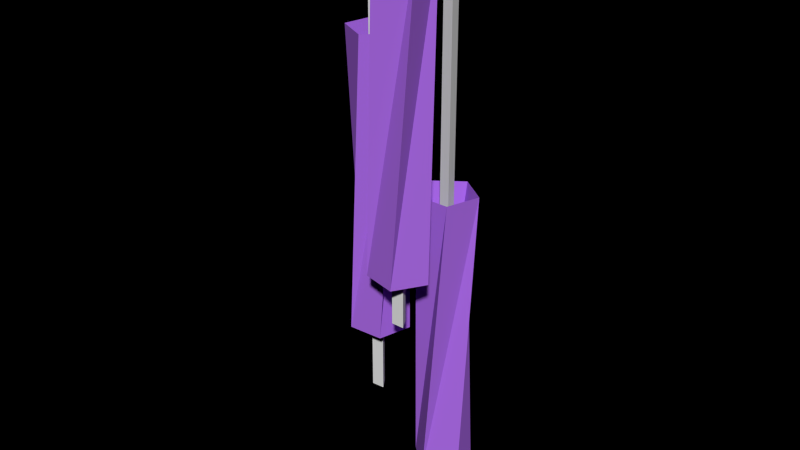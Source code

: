 # Source: lampa.blend  (saved by Blender 2.72.0; exported with 4.5.12 LTS)
import bpy
from mathutils import Matrix  # noqa: F401  (used for matrix-valued properties, if any)

bpy.ops.wm.read_factory_settings(use_empty=True)
scene = bpy.context.scene
scene.name = 'Scene'

# ---- collections
col_collection_1 = bpy.data.collections.new('Collection 1'); scene.collection.children.link(col_collection_1)

# ---- materials (node trees are filled in below, after node groups)
mat_purpl = bpy.data.materials.new('purpl')
mat_purpl.alpha_threshold = 0.0
mat_purpl.diffuse_color = (0.4125, 0.15, 0.7991, 1.0)
mat_purpl.roughness = 0.5
mat_white = bpy.data.materials.new('white')
mat_white.alpha_threshold = 0.0
mat_white.roughness = 0.5

# ---- material node trees
mat_purpl.use_nodes = True; mat_purpl.node_tree.nodes.clear()
_N = mat_purpl.node_tree.nodes; _L = mat_purpl.node_tree.links
n0 = _N.new('ShaderNodeOutputMaterial'); n0.name = 'Material Output'; n0.location = (300, 300)
n1 = _N.new('ShaderNodeBsdfDiffuse'); n1.name = 'Diffuse BSDF'; n1.location = (10, 300)
n1.inputs[0].default_value = (0.4147, 0.1494, 0.8, 1.0)
_L.new(n1.outputs[0], n0.inputs[0])
n0.is_active_output = True
mat_white.use_nodes = True; mat_white.node_tree.nodes.clear()
_N = mat_white.node_tree.nodes; _L = mat_white.node_tree.links
n0 = _N.new('ShaderNodeOutputMaterial'); n0.name = 'Material Output'; n0.location = (300, 300)
n1 = _N.new('ShaderNodeBsdfDiffuse'); n1.name = 'Diffuse BSDF'; n1.location = (10, 300)
_L.new(n1.outputs[0], n0.inputs[0])
n0.is_active_output = True

# ---- world
world_world = bpy.data.worlds.new('World'); scene.world = world_world
world_world.color = (0.0, -0.0, 0.0)
world_world.use_sun_shadow = False
world_world.sun_shadow_jitter_overblur = 0.0
world_world.cycles.sampling_method = 'MANUAL'
world_world.cycles.sample_map_resolution = 256

# ---- meshes
me_cylinder = bpy.data.meshes.new('Cylinder')
me_cylinder.from_pydata([(0.09033, -0.02668, 3.626), (0.09033, -0.02668, 4.899), (0.1119, -0.06409, 3.626), (0.1119, -0.06409, 4.899), (0.06874, -0.06409, 3.626), (0.06874, -0.06409, 4.899), (0.1069, 0.1842, 2.887), (0.1069, 0.1842, 4.887), (0.1174, 0.1423, 2.887), (0.1174, 0.1423, 4.887), (0.07582, 0.1542, 2.887), (0.07582, 0.1542, 4.887), (-0.1049, 0.1012, 3.25), (-0.1049, 0.1012, 4.747), (-0.08084, 0.06539, 3.25), (-0.08084, 0.06539, 4.747), (-0.1239, 0.06244, 3.25), (-0.1239, 0.06244, 4.747), (0.1649, 0.2375, 2.996), (0.1, 0.2614, 3.996), (0.1924, 0.1232, 2.996), (0.1951, 0.1923, 3.996), (0.09227, 0.06167, 2.996), (0.1588, 0.08047, 3.996), (0.00279, 0.1379, 2.996), (0.04122, 0.08047, 3.996), (0.04765, 0.2466, 2.996), (0.004894, 0.1923, 3.996), (0.1519, 0.2223, 3.096), (0.1, 0.2414, 3.896), (0.1739, 0.1308, 3.096), (0.1761, 0.1861, 3.896), (0.09382, 0.08161, 3.096), (0.147, 0.09665, 3.896), (0.02223, 0.1426, 3.096), (0.05298, 0.09665, 3.896), (0.05812, 0.2295, 3.096), (0.02392, 0.1861, 3.896), (-0.105, 0.1765, 3.496), (-0.1684, 0.149, 4.496), (-0.006118, 0.1129, 3.496), (-0.05186, 0.1647, 4.496), (-0.0361, -0.0007745, 3.496), (-0.0009597, 0.05874, 4.496), (-0.1535, -0.007388, 3.496), (-0.08601, -0.02242, 4.496), (-0.196, 0.1022, 3.496), (-0.1895, 0.03339, 4.496), (-0.1038, 0.1566, 3.596), (-0.1546, 0.1346, 4.396), (-0.02476, 0.1057, 3.596), (-0.06136, 0.1471, 4.396), (-0.04875, 0.01472, 3.596), (-0.02063, 0.06233, 4.396), (-0.1426, 0.009428, 3.596), (-0.08867, -0.002594, 4.396), (-0.1767, 0.09709, 3.596), (-0.1714, 0.04205, 4.396), (0.1895, -0.04194, 3.796), (0.1605, 0.02081, 4.796), (0.1282, -0.1422, 3.796), (0.1789, -0.0953, 4.796), (0.01384, -0.1149, 3.796), (0.07416, -0.1487, 4.796), (0.004478, 0.002251, 3.796), (-0.008966, -0.06554, 4.796), (0.113, 0.04736, 3.796), (0.0444, 0.0392, 4.796), (0.1695, -0.04353, 3.896), (0.1464, 0.006669, 4.696), (0.1205, -0.1238, 3.896), (0.1611, -0.08622, 4.696), (0.02903, -0.1019, 3.896), (0.07729, -0.1289, 4.696), (0.02154, -0.008179, 3.896), (0.01079, -0.06241, 4.696), (0.1084, 0.02791, 3.896), (0.05348, 0.02138, 4.696)], [], [(0, 1, 3, 2), (4, 5, 1, 0), (2, 3, 5, 4), (3, 1, 5), (0, 2, 4), (6, 7, 9, 8), (10, 11, 7, 6), (8, 9, 11, 10), (9, 7, 11), (6, 8, 10), (12, 13, 15, 14), (16, 17, 13, 12), (14, 15, 17, 16), (15, 13, 17), (12, 14, 16), (19, 21, 20), (21, 23, 22), (23, 25, 24), (25, 27, 26), (27, 19, 18), (30, 31, 29), (32, 33, 31), (34, 35, 33), (36, 37, 35), (28, 29, 37), (37, 29, 19), (35, 37, 27), (33, 35, 25), (21, 31, 33), (29, 31, 21), (39, 41, 40), (41, 43, 42), (43, 45, 44), (45, 47, 46), (47, 39, 38), (50, 51, 49), (52, 53, 51), (54, 55, 53), (56, 57, 55), (48, 49, 57), (57, 49, 39), (45, 55, 57), (53, 55, 45), (51, 53, 43), (49, 51, 41), (59, 61, 60), (61, 63, 62), (63, 65, 64), (65, 67, 66), (67, 59, 58), (70, 71, 69), (72, 73, 71), (74, 75, 73), (76, 77, 75), (68, 69, 77), (77, 69, 59), (75, 77, 67), (73, 75, 65), (71, 73, 63), (69, 71, 61), (18, 19, 20), (20, 21, 22), (22, 23, 24), (24, 25, 26), (26, 27, 18), (28, 30, 29), (30, 32, 31), (32, 34, 33), (34, 36, 35), (36, 28, 37), (27, 37, 19), (25, 35, 27), (23, 33, 25), (23, 21, 33), (19, 29, 21), (38, 39, 40), (40, 41, 42), (42, 43, 44), (44, 45, 46), (46, 47, 38), (48, 50, 49), (50, 52, 51), (52, 54, 53), (54, 56, 55), (56, 48, 57), (47, 57, 39), (47, 45, 57), (43, 53, 45), (41, 51, 43), (39, 49, 41), (58, 59, 60), (60, 61, 62), (62, 63, 64), (64, 65, 66), (66, 67, 58), (68, 70, 69), (70, 72, 71), (72, 74, 73), (74, 76, 75), (76, 68, 77), (67, 77, 59), (65, 75, 67), (63, 73, 65), (61, 71, 63), (59, 69, 61)])
me_cylinder.polygons.foreach_set('material_index', [1, 1, 1, 1, 1, 1, 1, 1, 1, 1, 1, 1, 1, 1, 1, 0, 0, 0, 0, 0, 0, 0, 0, 0, 0, 0, 0, 0, 0, 0, 0, 0, 0, 0, 0, 0, 0, 0, 0, 0, 0, 0, 0, 0, 0, 0, 0, 0, 0, 0, 0, 0, 0, 0, 0, 0, 0, 0, 0, 0, 0, 0, 0, 0, 0, 0, 0, 0, 0, 0, 0, 0, 0, 0, 0, 0, 0, 0, 0, 0, 0, 0, 0, 0, 0, 0, 0, 0, 0, 0, 0, 0, 0, 0, 0, 0, 0, 0, 0, 0, 0, 0, 0, 0, 0])
me_cylinder.materials.append(mat_purpl)
me_cylinder.materials.append(mat_white)
me_cylinder.use_remesh_preserve_volume = False
me_cylinder.use_remesh_preserve_attributes = False
me_cylinder.use_mirror_vertex_groups = False
me_cylinder.update()

# ---- objects
ob_cylinder = bpy.data.objects.new('Cylinder', me_cylinder)

# ---- transforms, parenting, visibility, modifiers, constraints
ob_cylinder.location = (0.0, 0.0, 0.0)
ob_cylinder.lineart.crease_threshold = 0.0

# ---- collection membership
col_collection_1.objects.link(ob_cylinder)

# ---- scene / render settings (as saved in the file)
scene.frame_start = 1; scene.frame_end = 250; scene.frame_set(0)
scene.render.engine = 'CYCLES'
scene.render.image_settings.color_mode = 'RGB'
scene.render.image_settings.compression = 90
scene.render.resolution_percentage = 25
scene.render.pixel_aspect_x = 100.0
scene.render.pixel_aspect_y = 100.0
scene.render.dither_intensity = 0.0
scene.render.bake_margin = 2
scene.render.bake_bias = 0.0
scene.cycles.use_denoising = False
scene.cycles.samples = 500
scene.cycles.sampling_pattern = 'TABULATED_SOBOL'
scene.cycles.light_sampling_threshold = 0.0
scene.cycles.use_adaptive_sampling = False
scene.cycles.use_light_tree = False
scene.cycles.blur_glossy = 0.0
scene.cycles.pixel_filter_type = 'GAUSSIAN'
scene.cycles.sample_clamp_indirect = 0.0
scene.view_settings.view_transform = 'Standard'
bpy.context.view_layer.update()

# ---- added for rendering (the .blend has no active camera and no usable light): camera, sun
cam_auto = bpy.data.cameras.new('AutoCamera')
cam_auto.lens = 50.0
cam_auto.sensor_width = 36.0
cam_auto.clip_end = 1000.0
ob_auto_camera = bpy.data.objects.new('AutoCamera', cam_auto)
scene.collection.objects.link(ob_auto_camera)
ob_auto_camera.location = (1.93269, -2.26343, 5.43955)
ob_auto_camera.rotation_euler = (1.09748, -7.21219e-08, 0.694738)
scene.camera = ob_auto_camera
light_auto_sun = bpy.data.lights.new('AutoSun', 'SUN')
light_auto_sun.energy = 3.0
light_auto_sun.angle = 0.0523599
ob_auto_sun = bpy.data.objects.new('AutoSun', light_auto_sun)
scene.collection.objects.link(ob_auto_sun)
ob_auto_sun.rotation_euler = (0.872665, 0.174533, 0.523599)
bpy.context.view_layer.update()
